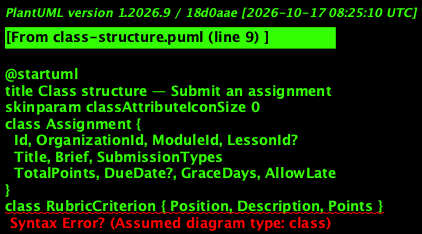

The diagram above was rendered by PlantUML. Its source (embedded in the PNG):
@startuml
title Class structure — Submit an assignment
skinparam classAttributeIconSize 0
class Assignment {
  Id, OrganizationId, ModuleId, LessonId?
  Title, Brief, SubmissionTypes
  TotalPoints, DueDate?, GraceDays, AllowLate
}
class RubricCriterion { Position, Description, Points }
class AssignmentSubmission {
  Id, OrganizationId, MembershipId, AssignmentId
  Text?, Link?, FileName?, FileKind?, FileType?, FileBytes?, FileKey?
  Status, Late, Round, SubmittedAt
  Submit(...) / Resubmit(...)
}
class SubmissionEvent { Kind, ActorName, At }
enum SubmissionStatus { Submitted, InReview, NeedsRevision, Accepted }
class AssignmentBriefHandler { HandleAsync(id): Gated<AssignmentBriefDto> }
class SubmissionCommand { SubmitAsync(id, work); ResubmitAsync(id, work) }
class SubmissionFilePolicy { Accept(name, type, length, head, types): ext? }
class LearnerProgress { AssignmentAsync(id) }
class AssignmentStatus { Assignment, Locked, UnlockAfter, Submission? }
Assignment "1" *-- "1..10" RubricCriterion
Assignment "1" o-- "0..*" AssignmentSubmission
AssignmentSubmission "1" *-- "1..*" SubmissionEvent
AssignmentSubmission --> SubmissionStatus
AssignmentBriefHandler ..> LearnerProgress
SubmissionCommand ..> LearnerProgress
SubmissionCommand ..> SubmissionFilePolicy
LearnerProgress ..> AssignmentStatus
@enduml